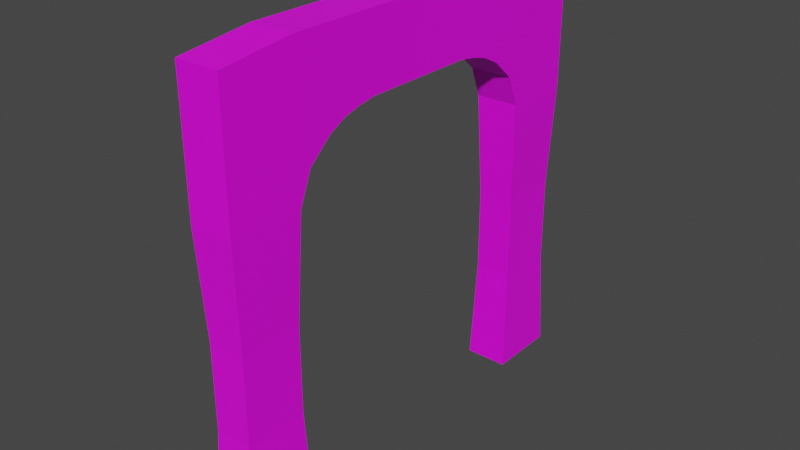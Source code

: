 # Source: archway_1.blend  (saved by Blender 2.80.75; exported with 4.5.12 LTS)
import bpy
from mathutils import Matrix  # noqa: F401  (used for matrix-valued properties, if any)

bpy.ops.wm.read_factory_settings(use_empty=True)
scene = bpy.context.scene
scene.name = 'Scene'

# ---- collections
col_collection = bpy.data.collections.new('Collection'); scene.collection.children.link(col_collection)

# ---- images (referenced by path relative to the original .blend; pixels are not part of the script)
import os
ASSET_DIR = os.environ.get("B2B_ASSET_DIR", "")  # directory of the original .blend (textures are referenced by path, not embedded)
HERE = os.path.dirname(os.path.abspath(__file__))  # packed textures are extracted next to this script under _unpacked/

def load_image(name, relpath, width, height, colorspace="sRGB"):
    """Load a texture the original file referenced (path relative to the .blend, or extracted next to this script)."""
    p = next((c for c in (os.path.join(HERE, relpath), os.path.join(ASSET_DIR, relpath)) if relpath and os.path.exists(c)), "")
    if p:
        img = bpy.data.images.load(p, check_existing=True)
        img.name = name
    else:  # same state as the original file: an image datablock whose file is absent (Cycles renders it pink)
        img = bpy.data.images.new(name, width, height)
        img.source = "FILE"
        img.filepath = "//" + (relpath or name)
    img.colorspace_settings.name = colorspace
    return img
img_dark_stone_2_jpg = load_image('dark_stone_2.jpg', 'dark_stone_2.jpg', 1024, 1024, 'sRGB')

# ---- materials (node trees are filled in below, after node groups)
mat_darkstone = bpy.data.materials.new('DarkStone')
mat_darkstone.use_transparent_shadow = False

# ---- material node trees
mat_darkstone.use_nodes = True; mat_darkstone.node_tree.nodes.clear()
_N = mat_darkstone.node_tree.nodes; _L = mat_darkstone.node_tree.links
n0 = _N.new('ShaderNodeOutputMaterial'); n0.name = 'Material Output'; n0.location = (300, 300)
n1 = _N.new('ShaderNodeBsdfPrincipled'); n1.name = 'Principled BSDF'; n1.location = (10, 300)
n1.distribution = 'GGX'
n1.subsurface_method = 'BURLEY'
n1.inputs[3].default_value = 1.45
n1.inputs[27].default_value = (0.0, 0.0, 0.0, 1.0)
n1.inputs[28].default_value = 1.0
n2 = _N.new('ShaderNodeTexImage'); n2.name = 'Image Texture'; n2.location = (-280, 270)
n2.image = img_dark_stone_2_jpg
_L.new(n1.outputs[0], n0.inputs[0])
_L.new(n2.outputs[0], n1.inputs[0])
n0.is_active_output = True

# ---- world
world_world = bpy.data.worlds.new('World'); scene.world = world_world
world_world.use_nodes = True; world_world.node_tree.nodes.clear()
_N = world_world.node_tree.nodes; _L = world_world.node_tree.links
n0 = _N.new('ShaderNodeOutputWorld'); n0.name = 'World Output'; n0.location = (300, 300)
n1 = _N.new('ShaderNodeBackground'); n1.name = 'Background'; n1.location = (10, 300)
n1.inputs[0].default_value = (0.05088, 0.05088, 0.05088, 1.0)
_L.new(n1.outputs[0], n0.inputs[0])
n0.is_active_output = True
world_world.color = (0.05088, 0.05088, 0.05088)
world_world.use_sun_shadow = False
world_world.sun_shadow_jitter_overblur = 0.0

# ---- meshes
me_cube_002 = bpy.data.meshes.new('Cube.002')
me_cube_002.from_pydata([(-1.0, -1.0, -1.0), (-1.0, -1.0, 0.9604), (-1.0, 1.0, -1.0), (-1.0, 1.0, 0.9604), (1.0, -1.0, -1.0), (1.0, -1.0, 0.9604), (1.0, 1.0, -1.0), (1.0, 1.0, 0.9604), (-1.0, 0.6667, -1.0), (-1.0, -0.6667, -1.0), (-1.0, -0.6667, 1.0), (-1.0, 0.6667, 1.0), (1.0, -0.6667, -1.0), (1.0, 0.6667, -1.0), (1.0, 0.6667, 1.0), (1.0, -0.6667, 1.0), (-1.0, -1.0, 0.6678), (-1.0, 1.0, 0.6678), (1.0, 1.0, 0.6678), (1.0, -1.0, 0.6678), (1.0, 0.6667, 0.6678), (1.0, -0.6667, 0.6678), (-1.0, -0.6667, 0.6678), (-1.0, 0.6667, 0.6678), (1.0, -1.0, 0.3554), (1.0, -0.6667, 0.3554), (-1.0, -0.6667, 0.3554), (-1.0, -1.0, 0.3554), (-1.0, 1.0, 0.3551), (1.0, 1.0, 0.3551), (1.0, 0.6667, 0.3551), (-1.0, 0.6667, 0.3551), (-1.0, -0.2631, 1.0), (-1.0, 0.2631, 1.0), (1.0, 0.2631, 1.0), (1.0, -0.2631, 1.0), (-1.0, -0.2631, 0.6678), (-1.0, 0.2631, 0.6678), (1.0, 0.2631, 0.6678), (1.0, -0.2631, 0.6678), (1.0, -0.6106, 0.4987), (1.0, -0.5052, 0.5923), (1.0, -0.4245, 0.6341), (1.0, -0.3438, 0.6556), (-1.0, -0.6106, 0.4987), (-1.0, -0.5052, 0.5923), (-1.0, -0.4245, 0.6341), (-1.0, -0.3438, 0.6556), (-1.0, 0.3442, 0.6556), (-1.0, 0.425, 0.6341), (-1.0, 0.5057, 0.5923), (-1.0, 0.611, 0.4987), (-1.0, 0.2635, 0.6678), (1.0, 0.2635, 0.6678), (1.0, 0.6671, 0.3554), (-1.0, 0.6671, 0.3554), (1.0, 0.611, 0.4987), (1.0, 0.5057, 0.5923), (1.0, 0.425, 0.6341), (1.0, 0.3442, 0.6556), (0.8583, -0.9764, -0.1284), (0.8583, -0.9764, -0.5162), (0.8583, -0.6903, -0.1284), (0.8583, -0.6903, -0.5162), (-0.8583, -0.6903, -0.1284), (-0.8583, -0.6903, -0.5162), (-0.8583, -0.9764, -0.5162), (-0.8583, -0.9764, -0.1284), (-0.858, 0.9763, -0.1287), (-0.858, 0.9763, -0.5162), (0.858, 0.9763, -0.1287), (0.858, 0.9763, -0.5162), (0.858, 0.6903, -0.1287), (0.858, 0.6903, -0.5162), (-0.858, 0.6903, -0.1287), (-0.858, 0.6903, -0.5162), (-1.0, -1.0, 0.8339), (-1.0, 1.0, 0.8339), (1.0, 1.0, 0.8339), (1.0, -1.0, 0.8339), (1.0, 0.6667, 0.8339), (1.0, -0.6667, 0.8339), (-1.0, -0.6667, 0.8339), (-1.0, 0.6667, 0.8339), (-1.0, -0.2631, 0.8339), (-1.0, 0.2631, 0.8339), (1.0, 0.2631, 0.8339), (1.0, -0.2631, 0.8339)], [], [(83, 11, 3, 77), (77, 3, 7, 78), (81, 15, 5, 79), (79, 5, 1, 76), (9, 12, 4, 0), (15, 10, 1, 5), (7, 3, 11, 14), (35, 32, 10, 15), (2, 6, 13, 8), (75, 8, 13, 73), (78, 7, 14, 80), (87, 35, 15, 81), (76, 1, 10, 82), (85, 33, 11, 83), (37, 23, 20, 38), (27, 16, 22, 26), (65, 63, 12, 9), (29, 18, 20, 30), (24, 19, 16, 27), (25, 21, 19, 24), (28, 17, 18, 29), (31, 23, 17, 28), (62, 25, 24, 60), (60, 24, 27, 67), (22, 21, 25, 26), (67, 27, 26, 64), (74, 31, 28, 68), (68, 28, 29, 70), (70, 29, 30, 72), (23, 31, 30, 20), (22, 36, 39, 21), (36, 37, 38, 39), (82, 10, 32, 84), (84, 32, 33, 85), (80, 14, 34, 86), (86, 34, 35, 87), (14, 11, 33, 34), (34, 33, 32, 35), (47, 36, 39, 43), (26, 44, 40, 25), (44, 45, 41, 40), (45, 46, 42, 41), (46, 47, 43, 42), (58, 59, 48, 49), (57, 58, 49, 50), (56, 57, 50, 51), (54, 56, 51, 55), (59, 53, 52, 48), (39, 21, 25, 40, 41, 42, 43), (38, 53, 59, 58, 57, 56, 54, 30, 20), (37, 23, 31, 55, 51, 50, 49, 48, 52), (36, 47, 46, 45, 44, 26, 22), (0, 66, 65, 9), (66, 67, 64, 65), (4, 61, 66, 0), (61, 60, 67, 66), (12, 63, 61, 4), (63, 62, 60, 61), (26, 25, 62, 64), (64, 62, 63, 65), (6, 71, 73, 13), (71, 70, 72, 73), (2, 69, 71, 6), (69, 68, 70, 71), (8, 75, 69, 2), (75, 74, 68, 69), (31, 74, 72, 30), (74, 75, 73, 72), (38, 86, 87, 39), (20, 80, 86, 38), (36, 84, 85, 37), (22, 82, 84, 36), (37, 85, 83, 23), (16, 76, 82, 22), (39, 87, 81, 21), (18, 78, 80, 20), (19, 79, 76, 16), (21, 81, 79, 19), (17, 77, 78, 18), (23, 83, 77, 17)])
me_cube_002.polygons.foreach_set('use_smooth', [0, 0, 0, 0, 0, 0, 0, 0, 0, 0, 0, 0, 0, 0, 0, 0, 0, 0, 0, 0, 0, 0, 0, 0, 0, 1, 0, 0, 0, 0, 0, 0, 0, 0, 0, 0, 0, 0, 0, 0, 0, 0, 0, 0, 0, 0, 0, 0, 0, 0, 0, 0, 1, 1, 0, 0, 0, 0, 0, 0, 0, 0, 0, 0, 0, 0, 0, 0, 0, 0, 0, 0, 0, 0, 0, 0, 0, 0, 0, 0])
_uv = me_cube_002.uv_layers.new(name='UVMap')
_uv.uv.foreach_set('vector', [-0.4104, 0.4522, -0.4127, 0.5353, -0.6472, 0.5123, -0.6455, 0.4491, 1.0, 0.2957, 1.0, 0.7131, 2.116e-05, 0.7131, 2.119e-05, 0.2957, -0.353, 0.4965, -0.3542, 0.5795, -0.5891, 0.5579, -0.5881, 0.4947, 2.116e-05, 0.9402, 2.116e-05, 0.09483, 1.0, 0.09483, 1.0, 0.9402, 0.5618, 0.3918, 0.5651, 0.6076, 0.5695, 0.6068, 0.5645, 0.3923, 0.9999, 1.37, 8.446e-05, 1.37, 8.455e-05, 1.881, 0.9999, 1.881, 0.9999, -1.171, 8.434e-05, -1.171, 8.428e-05, -0.6596, 0.9999, -0.6596, 0.9999, 0.7557, 8.437e-05, 0.7557, 8.446e-05, 1.37, 0.9999, 1.37, 0.128, 0.4015, 0.1199, 0.4615, 0.1213, 0.4617, 0.1294, 0.4016, -0.09115, 0.9852, -0.1897, -0.001564, 1.221, 0.01716, 1.119, 1.001, 0.8225, 0.5053, 0.8216, 0.5685, 0.5862, 0.5866, 0.5874, 0.5035, -0.06834, 0.4986, -0.06959, 0.5816, -0.3542, 0.5795, -0.353, 0.4965, 0.765, 0.4679, 0.7633, 0.5311, 0.5277, 0.5478, 0.5299, 0.4647, -0.1258, 0.456, -0.128, 0.539, -0.4127, 0.5353, -0.4104, 0.4522, 0.1234, 0.2791, 0.1333, 0.3283, 0.1051, 0.5353, 0.07988, 0.5843, 0.6085, 0.8171, 0.6085, 0.9999, 0.3333, 0.9999, 0.3333, 0.8171, 1.118, 1.215, -0.09194, 1.101, -0.1834, -0.2167, 1.227, -0.08364, 5.246e-05, 0.1831, 5.246e-05, 5.246e-05, 0.2753, 5.246e-05, 0.2753, 0.1831, 3.326e-05, 0.1146, 3.326e-05, 0.9038, 1.0, 0.9038, 1.0, 0.1146, 0.3333, 0.1829, 0.3333, 7.85e-05, 0.6085, 7.85e-05, 0.6085, 0.1829, 3.329e-05, 0.7963, 3.329e-05, 0.2072, 1.0, 0.2072, 1.0, 0.7963, 0.33, 0.19, 0.33, 0.008573, 0.6029, 0.008573, 0.6029, 0.19, 0.3528, 0.478, 0.3333, 0.1829, 0.6085, 0.1829, 0.589, 0.478, -0.09766, 1.52, -0.1939, -0.6014, 1.217, -0.5072, 1.113, 1.601, 0.9794, 0.3237, 0.635, 0.3237, 0.635, 0.2856, 0.9794, 0.2856, 0.589, 0.522, 0.6085, 0.8171, 0.3333, 0.8171, 0.3528, 0.522, 0.3494, 0.4825, 0.33, 0.19, 0.6029, 0.19, 0.5835, 0.4825, -0.1209, 1.438, -0.2235, -0.384, 1.187, -0.4385, 1.089, 1.391, 0.01959, 0.4781, 5.246e-05, 0.1831, 0.2753, 0.1831, 0.2557, 0.4781, 0.1333, 0.3283, 0.1236, 0.3592, 0.1042, 0.503, 0.1051, 0.5353, 0.9794, 0.3237, 0.9794, 0.373, 0.635, 0.373, 0.635, 0.3237, 1.001, 0.1268, 0.003765, 0.1236, -0.0007287, 0.8323, 0.9962, 0.8355, 0.5299, 0.4647, 0.5277, 0.5478, 0.243, 0.544, 0.2452, 0.461, 0.2452, 0.461, 0.243, 0.544, -0.128, 0.539, -0.1258, 0.456, 0.5874, 0.5035, 0.5862, 0.5866, 0.3015, 0.5844, 0.3027, 0.5014, 0.3027, 0.5014, 0.3015, 0.5844, -0.06959, 0.5816, -0.06834, 0.4986, 0.9999, -0.6596, 8.428e-05, -0.6596, 8.434e-05, -0.04523, 0.9999, -0.04523, 0.9999, -0.04523, 8.434e-05, -0.04523, 8.437e-05, 0.7557, 0.9999, 0.7557, 1.0, 0.8485, 1.0, 1.003, 4.423e-05, 1.003, 4.423e-05, 0.8485, 1.0, -0.03876, 1.0, 0.2522, 4.417e-05, 0.2522, 4.423e-05, -0.03876, 1.0, 0.2522, 1.0, 0.5187, 4.429e-05, 0.5187, 4.417e-05, 0.2522, 1.0, 0.5187, 1.0, 0.6906, 4.423e-05, 0.6906, 4.429e-05, 0.5187, 1.0, 0.6906, 1.0, 0.8485, 4.423e-05, 0.8485, 4.423e-05, 0.6906, 1.0, 0.325, 1.0, 0.1775, 4.423e-05, 0.1775, 4.417e-05, 0.325, 1.0, 0.4854, 1.0, 0.325, 4.417e-05, 0.325, 4.426e-05, 0.4854, 1.0, 0.7342, 1.0, 0.4854, 4.426e-05, 0.4854, 4.429e-05, 0.7342, 1.0, 1.006, 1.0, 0.7342, 4.429e-05, 0.7342, 4.432e-05, 1.006, 1.0, 0.1775, 1.0, 0.0334, 4.432e-05, 0.0334, 4.423e-05, 0.1775, 7.8e-05, 7.8e-05, 0.3333, 7.85e-05, 0.3333, 0.1829, 0.287, 0.09907, 0.2, 0.0443, 0.1334, 0.01983, 0.06673, 0.007237, 0.981, 0.5259, 0.3254, 0.5203, 0.194, 0.5068, 0.06254, 0.4825, -0.06911, 0.4348, -0.2413, 0.3276, -0.3289, 0.1614, -0.3331, 0.1624, -0.3303, 0.5229, 0.00024, 7.763e-05, 0.33, 0.008573, 0.33, 0.19, 0.3256, 0.1898, 0.2819, 0.1061, 0.1971, 0.05064, 0.1317, 0.02551, 0.06596, 0.01214, 7.763e-05, 0.004159, 7.8e-05, 0.9999, 0.06672, 0.9928, 0.1334, 0.9802, 0.2, 0.9557, 0.287, 0.9009, 0.3333, 0.8171, 0.3333, 0.9999, 0.6085, 7.8e-05, 0.589, 0.2951, 0.3528, 0.2951, 0.3333, 7.806e-05, 0.589, 0.2951, 0.589, 0.522, 0.3528, 0.522, 0.3528, 0.2951, 1.208, 0.06263, 1.111, 0.9167, -0.09999, 0.9369, -0.2022, 0.08616, 4.002e-05, 0.8126, 4.005e-05, 0.1764, 1.0, 0.1764, 1.0, 0.8126, 0.3333, 0.9999, 0.3528, 0.7049, 0.589, 0.7049, 0.6085, 0.9999, 0.3528, 0.7049, 0.3528, 0.478, 0.589, 0.478, 0.589, 0.7049, -0.1737, 0.02377, 1.237, 0.04479, 1.135, 0.9758, -0.07561, 0.9578, -0.1776, 0.01398, 1.233, 0.02983, 1.232, 0.986, -0.1788, 0.9702, 5.275e-05, 0.9999, 0.01959, 0.7049, 0.2557, 0.7049, 0.2753, 0.9999, 0.01959, 0.7049, 0.01959, 0.4781, 0.2557, 0.4781, 0.2557, 0.7049, 1.21, 0.02904, 1.109, 0.9771, -0.1012, 0.9717, -0.2008, 0.02284, -0.2078, 0.8743, -0.2069, 0.1162, 1.204, 0.1257, 1.203, 0.8838, 0.33, 0.9999, 0.3494, 0.7074, 0.5835, 0.7074, 0.6029, 0.9999, 0.3494, 0.7074, 0.3494, 0.4825, 0.5835, 0.4825, 0.5835, 0.7074, 1.188, 0.05808, 1.088, 0.9406, -0.122, 0.9419, -0.2223, 0.05961, -0.1942, 0.8965, -0.194, 0.1012, 1.217, 0.1035, 1.216, 0.8988, 0.304, 0.4184, 0.3027, 0.5014, -0.06834, 0.4986, -0.0671, 0.4156, 0.5887, 0.4205, 0.5874, 0.5035, 0.3027, 0.5014, 0.304, 0.4184, 0.3685, 0.05888, 0.3685, 2.433e-05, 0.6315, 2.433e-05, 0.6315, 0.05889, 0.1667, 0.05888, 0.1667, 2.431e-05, 0.3685, 2.433e-05, 0.3685, 0.05888, 0.6315, 0.05889, 0.6315, 2.433e-05, 0.8333, 2.433e-05, 0.8333, 0.05889, 2.426e-05, 0.05888, 2.426e-05, 2.428e-05, 0.1667, 2.431e-05, 0.1667, 0.05888, -0.0671, 0.4156, -0.06834, 0.4986, -0.353, 0.4965, -0.3518, 0.4134, 0.8238, 0.4223, 0.8225, 0.5053, 0.5874, 0.5035, 0.5887, 0.4205, 1.0, 0.9187, 1.0, 0.07784, 2.426e-05, 0.07784, 2.432e-05, 0.9187, -0.3518, 0.4134, -0.353, 0.4965, -0.5881, 0.4947, -0.5869, 0.4117, 1.0, 0.3043, 1.0, 0.6322, 2.426e-05, 0.6322, 2.438e-05, 0.3043, 0.8333, 0.05889, 0.8333, 2.433e-05, 1.0, 2.426e-05, 1.0, 0.05888])
me_cube_002.materials.append(mat_darkstone)
me_cube_002.use_remesh_preserve_volume = False
me_cube_002.use_remesh_preserve_attributes = False
me_cube_002.use_mirror_vertex_groups = False
me_cube_002.update()

# ---- objects
ob_cube = bpy.data.objects.new('Cube', me_cube_002)

# ---- transforms, parenting, visibility, modifiers, constraints
ob_cube.location = (0.0, 0.0, 0.0)
ob_cube.scale = (1.0, 10.0, 10.0)
ob_cube.lineart.crease_threshold = 0.0

# ---- collection membership
col_collection.objects.link(ob_cube)

# ---- scene / render settings (as saved in the file)
scene.frame_start = 1; scene.frame_end = 250; scene.frame_set(1)
scene.render.engine = 'BLENDER_EEVEE_NEXT'
scene.cycles.use_denoising = False
scene.cycles.samples = 128
scene.cycles.sampling_pattern = 'TABULATED_SOBOL'
scene.cycles.use_adaptive_sampling = False
scene.cycles.use_light_tree = False
scene.view_settings.view_transform = 'Filmic'
bpy.context.view_layer.update()

# ---- added for rendering (the .blend has no active camera and no usable light): camera, sun
cam_auto = bpy.data.cameras.new('AutoCamera')
cam_auto.lens = 50.0
cam_auto.sensor_width = 36.0
cam_auto.clip_end = 1000.0
ob_auto_camera = bpy.data.objects.new('AutoCamera', cam_auto)
scene.collection.objects.link(ob_auto_camera)
ob_auto_camera.location = (26.2346, -31.4816, 20.9877)
ob_auto_camera.rotation_euler = (1.09748, -7.21219e-08, 0.694738)
scene.camera = ob_auto_camera
light_auto_sun = bpy.data.lights.new('AutoSun', 'SUN')
light_auto_sun.energy = 3.0
light_auto_sun.angle = 0.0523599
ob_auto_sun = bpy.data.objects.new('AutoSun', light_auto_sun)
scene.collection.objects.link(ob_auto_sun)
ob_auto_sun.rotation_euler = (0.872665, 0.174533, 0.523599)
bpy.context.view_layer.update()
